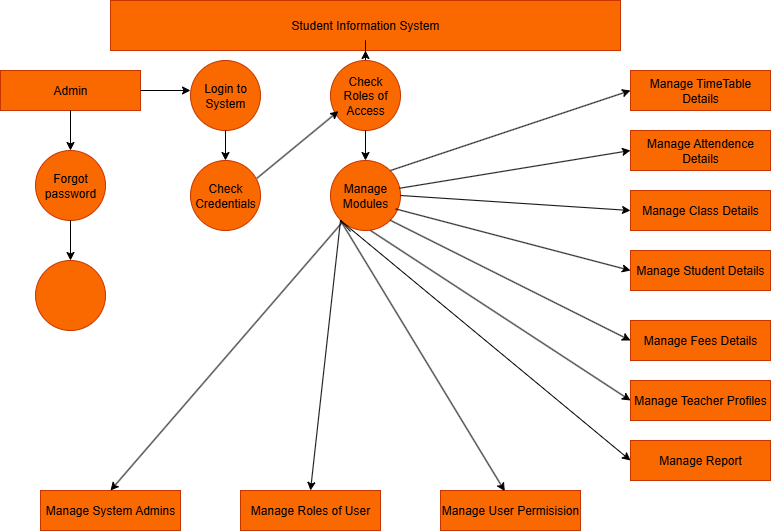

The diagram above was exported from draw.io. Its source (the exported page's mxGraphModel, read from the mxfile embedded in the PNG):
<mxGraphModel dx="1158" dy="624" grid="1" gridSize="10" guides="1" tooltips="1" connect="1" arrows="1" fold="1" page="1" pageScale="1" pageWidth="850" pageHeight="1100" math="0" shadow="0">
  <root>
    <mxCell id="0" />
    <mxCell id="1" parent="0" />
    <mxCell id="7GmdpPq_5Xjp2zhvct31-1" value="Student Information System" style="rounded=0;whiteSpace=wrap;html=1;fillColor=#fa6800;fontColor=#000000;strokeColor=#C73500;align=center;" vertex="1" parent="1">
      <mxGeometry x="170" y="20" width="510" height="50" as="geometry" />
    </mxCell>
    <mxCell id="7GmdpPq_5Xjp2zhvct31-2" value="Admin" style="rounded=0;whiteSpace=wrap;html=1;fillColor=#fa6800;fontColor=#000000;strokeColor=#C73500;" vertex="1" parent="1">
      <mxGeometry x="60" y="90" width="140" height="40" as="geometry" />
    </mxCell>
    <mxCell id="7GmdpPq_5Xjp2zhvct31-3" value="" style="endArrow=classic;html=1;rounded=0;exitX=1;exitY=0.5;exitDx=0;exitDy=0;" edge="1" parent="1" source="7GmdpPq_5Xjp2zhvct31-2">
      <mxGeometry width="50" height="50" relative="1" as="geometry">
        <mxPoint x="430" y="190" as="sourcePoint" />
        <mxPoint x="250" y="110" as="targetPoint" />
      </mxGeometry>
    </mxCell>
    <mxCell id="7GmdpPq_5Xjp2zhvct31-4" value="Login to System" style="ellipse;whiteSpace=wrap;html=1;aspect=fixed;fillColor=#fa6800;fontColor=#000000;strokeColor=#C73500;" vertex="1" parent="1">
      <mxGeometry x="250" y="80" width="70" height="70" as="geometry" />
    </mxCell>
    <mxCell id="7GmdpPq_5Xjp2zhvct31-6" value="" style="endArrow=classic;html=1;rounded=0;exitX=0.5;exitY=1;exitDx=0;exitDy=0;" edge="1" parent="1" source="7GmdpPq_5Xjp2zhvct31-2">
      <mxGeometry width="50" height="50" relative="1" as="geometry">
        <mxPoint x="430" y="190" as="sourcePoint" />
        <mxPoint x="130" y="170" as="targetPoint" />
        <Array as="points" />
      </mxGeometry>
    </mxCell>
    <mxCell id="7GmdpPq_5Xjp2zhvct31-7" value="Forgot password" style="ellipse;whiteSpace=wrap;html=1;aspect=fixed;fillColor=#fa6800;fontColor=#000000;strokeColor=#C73500;" vertex="1" parent="1">
      <mxGeometry x="95" y="170" width="70" height="70" as="geometry" />
    </mxCell>
    <mxCell id="7GmdpPq_5Xjp2zhvct31-8" value="" style="endArrow=classic;html=1;rounded=0;exitX=0.5;exitY=1;exitDx=0;exitDy=0;" edge="1" parent="1" source="7GmdpPq_5Xjp2zhvct31-7">
      <mxGeometry width="50" height="50" relative="1" as="geometry">
        <mxPoint x="430" y="250" as="sourcePoint" />
        <mxPoint x="130" y="280" as="targetPoint" />
      </mxGeometry>
    </mxCell>
    <mxCell id="7GmdpPq_5Xjp2zhvct31-9" value="&lt;font color=&quot;rgba(0, 0, 0, 0)&quot;&gt;Send Email to User&lt;/font&gt;&amp;nbsp;" style="ellipse;whiteSpace=wrap;html=1;aspect=fixed;fillColor=#fa6800;fontColor=#FFFFFF;strokeColor=#C73500;" vertex="1" parent="1">
      <mxGeometry x="95" y="280" width="70" height="70" as="geometry" />
    </mxCell>
    <mxCell id="7GmdpPq_5Xjp2zhvct31-11" value="" style="endArrow=classic;html=1;rounded=0;exitX=0.5;exitY=1;exitDx=0;exitDy=0;" edge="1" parent="1" source="7GmdpPq_5Xjp2zhvct31-4">
      <mxGeometry width="50" height="50" relative="1" as="geometry">
        <mxPoint x="430" y="250" as="sourcePoint" />
        <mxPoint x="285" y="180" as="targetPoint" />
      </mxGeometry>
    </mxCell>
    <mxCell id="7GmdpPq_5Xjp2zhvct31-12" value="Check Credentials" style="ellipse;whiteSpace=wrap;html=1;aspect=fixed;fillColor=#fa6800;fontColor=#000000;strokeColor=#C73500;" vertex="1" parent="1">
      <mxGeometry x="250" y="180" width="70" height="70" as="geometry" />
    </mxCell>
    <mxCell id="7GmdpPq_5Xjp2zhvct31-42" value="" style="edgeStyle=orthogonalEdgeStyle;rounded=0;orthogonalLoop=1;jettySize=auto;html=1;" edge="1" parent="1" source="7GmdpPq_5Xjp2zhvct31-13" target="7GmdpPq_5Xjp2zhvct31-1">
      <mxGeometry relative="1" as="geometry" />
    </mxCell>
    <mxCell id="7GmdpPq_5Xjp2zhvct31-13" value="Check Roles of Access" style="ellipse;whiteSpace=wrap;html=1;aspect=fixed;fillColor=#fa6800;fontColor=#000000;strokeColor=#C73500;" vertex="1" parent="1">
      <mxGeometry x="390" y="80" width="70" height="70" as="geometry" />
    </mxCell>
    <mxCell id="7GmdpPq_5Xjp2zhvct31-14" value="" style="endArrow=classic;html=1;rounded=0;exitX=0.949;exitY=0.254;exitDx=0;exitDy=0;exitPerimeter=0;entryX=0.114;entryY=0.723;entryDx=0;entryDy=0;entryPerimeter=0;" edge="1" parent="1" source="7GmdpPq_5Xjp2zhvct31-12" target="7GmdpPq_5Xjp2zhvct31-13">
      <mxGeometry width="50" height="50" relative="1" as="geometry">
        <mxPoint x="430" y="250" as="sourcePoint" />
        <mxPoint x="480" y="200" as="targetPoint" />
      </mxGeometry>
    </mxCell>
    <mxCell id="7GmdpPq_5Xjp2zhvct31-16" value="" style="endArrow=classic;html=1;rounded=0;exitX=0.5;exitY=1;exitDx=0;exitDy=0;" edge="1" parent="1" source="7GmdpPq_5Xjp2zhvct31-13">
      <mxGeometry width="50" height="50" relative="1" as="geometry">
        <mxPoint x="430" y="250" as="sourcePoint" />
        <mxPoint x="425" y="180" as="targetPoint" />
      </mxGeometry>
    </mxCell>
    <mxCell id="7GmdpPq_5Xjp2zhvct31-18" value="Manage Modules" style="ellipse;whiteSpace=wrap;html=1;aspect=fixed;fillColor=#fa6800;fontColor=#000000;strokeColor=#C73500;" vertex="1" parent="1">
      <mxGeometry x="390" y="180" width="70" height="70" as="geometry" />
    </mxCell>
    <mxCell id="7GmdpPq_5Xjp2zhvct31-19" value="Manage TimeTable Details" style="rounded=0;whiteSpace=wrap;html=1;fillColor=#fa6800;fontColor=#000000;strokeColor=#C73500;" vertex="1" parent="1">
      <mxGeometry x="690" y="90" width="140" height="40" as="geometry" />
    </mxCell>
    <mxCell id="7GmdpPq_5Xjp2zhvct31-20" value="Manage Attendence Details" style="rounded=0;whiteSpace=wrap;html=1;fillColor=#fa6800;fontColor=#000000;strokeColor=#C73500;" vertex="1" parent="1">
      <mxGeometry x="690" y="150" width="140" height="40" as="geometry" />
    </mxCell>
    <mxCell id="7GmdpPq_5Xjp2zhvct31-21" value="Manage Class Details" style="rounded=0;whiteSpace=wrap;html=1;fillColor=#fa6800;fontColor=#000000;strokeColor=#C73500;" vertex="1" parent="1">
      <mxGeometry x="690" y="210" width="140" height="40" as="geometry" />
    </mxCell>
    <mxCell id="7GmdpPq_5Xjp2zhvct31-22" value="Manage Student Details" style="rounded=0;whiteSpace=wrap;html=1;fillColor=#fa6800;fontColor=#000000;strokeColor=#C73500;" vertex="1" parent="1">
      <mxGeometry x="690" y="270" width="140" height="40" as="geometry" />
    </mxCell>
    <mxCell id="7GmdpPq_5Xjp2zhvct31-23" value="Manage Fees Details" style="rounded=0;whiteSpace=wrap;html=1;fillColor=#fa6800;fontColor=#000000;strokeColor=#C73500;" vertex="1" parent="1">
      <mxGeometry x="690" y="340" width="140" height="40" as="geometry" />
    </mxCell>
    <mxCell id="7GmdpPq_5Xjp2zhvct31-24" value="Manage Teacher Profiles" style="rounded=0;whiteSpace=wrap;html=1;fillColor=#fa6800;fontColor=#000000;strokeColor=#C73500;" vertex="1" parent="1">
      <mxGeometry x="690" y="400" width="140" height="40" as="geometry" />
    </mxCell>
    <mxCell id="7GmdpPq_5Xjp2zhvct31-25" value="Manage Report" style="rounded=0;whiteSpace=wrap;html=1;fillColor=#fa6800;fontColor=#000000;strokeColor=#C73500;" vertex="1" parent="1">
      <mxGeometry x="690" y="460" width="140" height="40" as="geometry" />
    </mxCell>
    <mxCell id="7GmdpPq_5Xjp2zhvct31-26" value="Manage System Admins" style="rounded=0;whiteSpace=wrap;html=1;fillColor=#fa6800;fontColor=#000000;strokeColor=#C73500;" vertex="1" parent="1">
      <mxGeometry x="100" y="510" width="140" height="40" as="geometry" />
    </mxCell>
    <mxCell id="7GmdpPq_5Xjp2zhvct31-27" value="Manage Roles of User" style="rounded=0;whiteSpace=wrap;html=1;fillColor=#fa6800;fontColor=#000000;strokeColor=#C73500;" vertex="1" parent="1">
      <mxGeometry x="300" y="510" width="140" height="40" as="geometry" />
    </mxCell>
    <mxCell id="7GmdpPq_5Xjp2zhvct31-28" value="Manage User Permisision" style="rounded=0;whiteSpace=wrap;html=1;fillColor=#fa6800;fontColor=#000000;strokeColor=#C73500;" vertex="1" parent="1">
      <mxGeometry x="500" y="510" width="140" height="40" as="geometry" />
    </mxCell>
    <mxCell id="7GmdpPq_5Xjp2zhvct31-29" value="" style="endArrow=classic;html=1;rounded=0;entryX=0;entryY=0.5;entryDx=0;entryDy=0;" edge="1" parent="1" target="7GmdpPq_5Xjp2zhvct31-19">
      <mxGeometry width="50" height="50" relative="1" as="geometry">
        <mxPoint x="450" y="190" as="sourcePoint" />
        <mxPoint x="500" y="140" as="targetPoint" />
      </mxGeometry>
    </mxCell>
    <mxCell id="7GmdpPq_5Xjp2zhvct31-30" value="" style="endArrow=classic;html=1;rounded=0;exitX=0.984;exitY=0.397;exitDx=0;exitDy=0;exitPerimeter=0;entryX=0;entryY=0.5;entryDx=0;entryDy=0;" edge="1" parent="1" source="7GmdpPq_5Xjp2zhvct31-18">
      <mxGeometry width="50" height="50" relative="1" as="geometry">
        <mxPoint x="461.19000000000005" y="204.22000000000003" as="sourcePoint" />
        <mxPoint x="690" y="170" as="targetPoint" />
      </mxGeometry>
    </mxCell>
    <mxCell id="7GmdpPq_5Xjp2zhvct31-31" value="" style="endArrow=classic;html=1;rounded=0;entryX=0;entryY=0.5;entryDx=0;entryDy=0;exitX=1;exitY=0.5;exitDx=0;exitDy=0;" edge="1" parent="1" source="7GmdpPq_5Xjp2zhvct31-18" target="7GmdpPq_5Xjp2zhvct31-21">
      <mxGeometry width="50" height="50" relative="1" as="geometry">
        <mxPoint x="480" y="300" as="sourcePoint" />
        <mxPoint x="720" y="220" as="targetPoint" />
      </mxGeometry>
    </mxCell>
    <mxCell id="7GmdpPq_5Xjp2zhvct31-32" value="" style="endArrow=classic;html=1;rounded=0;entryX=0;entryY=0.5;entryDx=0;entryDy=0;exitX=0.931;exitY=0.692;exitDx=0;exitDy=0;exitPerimeter=0;" edge="1" parent="1" source="7GmdpPq_5Xjp2zhvct31-18" target="7GmdpPq_5Xjp2zhvct31-22">
      <mxGeometry width="50" height="50" relative="1" as="geometry">
        <mxPoint x="460" y="230" as="sourcePoint" />
        <mxPoint x="750" y="250" as="targetPoint" />
      </mxGeometry>
    </mxCell>
    <mxCell id="7GmdpPq_5Xjp2zhvct31-34" value="" style="endArrow=classic;html=1;rounded=0;entryX=0;entryY=0.5;entryDx=0;entryDy=0;exitX=1;exitY=1;exitDx=0;exitDy=0;" edge="1" parent="1" source="7GmdpPq_5Xjp2zhvct31-18" target="7GmdpPq_5Xjp2zhvct31-23">
      <mxGeometry width="50" height="50" relative="1" as="geometry">
        <mxPoint x="530" y="380" as="sourcePoint" />
        <mxPoint x="770" y="300" as="targetPoint" />
      </mxGeometry>
    </mxCell>
    <mxCell id="7GmdpPq_5Xjp2zhvct31-35" value="" style="endArrow=classic;html=1;rounded=0;entryX=0;entryY=0.5;entryDx=0;entryDy=0;" edge="1" parent="1" target="7GmdpPq_5Xjp2zhvct31-24">
      <mxGeometry width="50" height="50" relative="1" as="geometry">
        <mxPoint x="430" y="250" as="sourcePoint" />
        <mxPoint x="675" y="410" as="targetPoint" />
      </mxGeometry>
    </mxCell>
    <mxCell id="7GmdpPq_5Xjp2zhvct31-36" value="" style="endArrow=classic;html=1;rounded=0;entryX=0;entryY=0.5;entryDx=0;entryDy=0;exitX=0.287;exitY=1.014;exitDx=0;exitDy=0;exitPerimeter=0;" edge="1" parent="1" source="7GmdpPq_5Xjp2zhvct31-18" target="7GmdpPq_5Xjp2zhvct31-25">
      <mxGeometry width="50" height="50" relative="1" as="geometry">
        <mxPoint x="430" y="380" as="sourcePoint" />
        <mxPoint x="670" y="300" as="targetPoint" />
        <Array as="points">
          <mxPoint x="400" y="240" />
        </Array>
      </mxGeometry>
    </mxCell>
    <mxCell id="7GmdpPq_5Xjp2zhvct31-38" value="" style="endArrow=classic;html=1;rounded=0;entryX=0.459;entryY=0.016;entryDx=0;entryDy=0;entryPerimeter=0;" edge="1" parent="1" target="7GmdpPq_5Xjp2zhvct31-28">
      <mxGeometry width="50" height="50" relative="1" as="geometry">
        <mxPoint x="400" y="240" as="sourcePoint" />
        <mxPoint x="560.06" y="500" as="targetPoint" />
      </mxGeometry>
    </mxCell>
    <mxCell id="7GmdpPq_5Xjp2zhvct31-39" value="" style="endArrow=classic;html=1;rounded=0;entryX=0.5;entryY=0;entryDx=0;entryDy=0;" edge="1" parent="1" target="7GmdpPq_5Xjp2zhvct31-27">
      <mxGeometry width="50" height="50" relative="1" as="geometry">
        <mxPoint x="400" y="240" as="sourcePoint" />
        <mxPoint x="710" y="410" as="targetPoint" />
      </mxGeometry>
    </mxCell>
    <mxCell id="7GmdpPq_5Xjp2zhvct31-40" value="" style="endArrow=classic;html=1;rounded=0;entryX=0.5;entryY=0;entryDx=0;entryDy=0;" edge="1" parent="1" source="7GmdpPq_5Xjp2zhvct31-18" target="7GmdpPq_5Xjp2zhvct31-26">
      <mxGeometry width="50" height="50" relative="1" as="geometry">
        <mxPoint x="280" y="380" as="sourcePoint" />
        <mxPoint x="520" y="300" as="targetPoint" />
      </mxGeometry>
    </mxCell>
  </root>
</mxGraphModel>